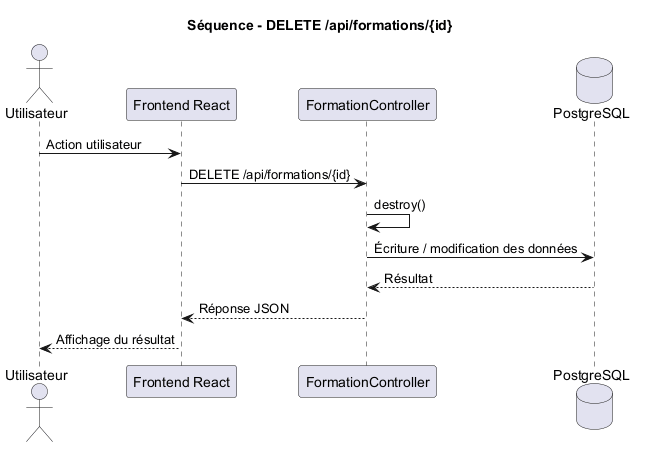

The diagram above was rendered by PlantUML. Its source (embedded in the PNG):
@startuml
title Séquence - DELETE /api/formations/{id}

actor Utilisateur
participant "Frontend React" as Frontend
participant "FormationController" as Controller
database "PostgreSQL" as DB

Utilisateur -> Frontend : Action utilisateur
Frontend -> Controller : DELETE /api/formations/{id}
Controller -> Controller : destroy()
Controller -> DB : Écriture / modification des données
DB --> Controller : Résultat
Controller --> Frontend : Réponse JSON
Frontend --> Utilisateur : Affichage du résultat

@enduml